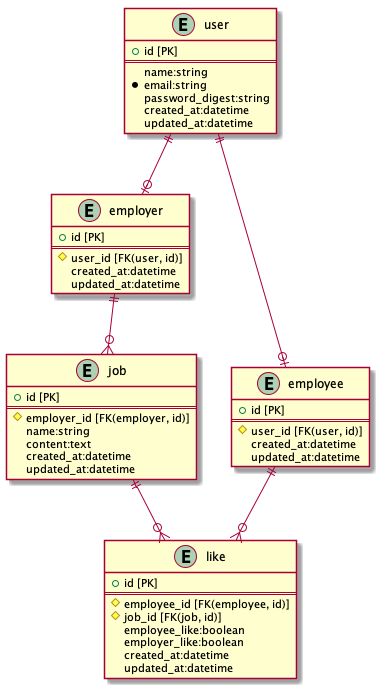

The diagram above was rendered by PlantUML. Its source (embedded in the PNG):
@startuml prototype

entity "user" {
  + id [PK]
  ==
  name:string
  * email:string
  password_digest:string
  created_at:datetime
  updated_at:datetime
}

entity "employer" {
  + id [PK]
  ==
  # user_id [FK(user, id)]
  created_at:datetime
  updated_at:datetime
}

entity "job" {
  + id [PK]
  ==
  # employer_id [FK(employer, id)]
  name:string
  content:text
  created_at:datetime
  updated_at:datetime
}

entity "employee" {
  + id [PK]
  ==
  # user_id [FK(user, id)]
  created_at:datetime
  updated_at:datetime
}

entity "like" {
  + id [PK]
  ==
  # employee_id [FK(employee, id)]
  # job_id [FK(job, id)]
  employee_like:boolean
  employer_like:boolean
  created_at:datetime
  updated_at:datetime
}

user ||--o| employer
user ||--o| employee

employer ||--o{ job

job ||--o{ like
employee ||--o{ like

@enduml